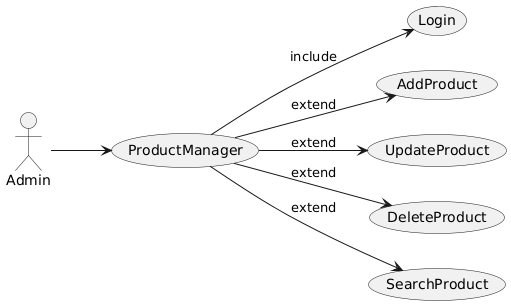

The diagram above was rendered by PlantUML. Its source (embedded in the PNG):
@startuml
left to right direction
actor Admin

usecase "ProductManager" as UC1
usecase "Login" as UC2
usecase "AddProduct" as UC3
usecase "UpdateProduct" as UC4
usecase "DeleteProduct" as UC5
usecase "SearchProduct" as UC6

Admin --> UC1
UC1 --> UC2 : include
UC1 --> UC3 : extend
UC1 --> UC4 : extend
UC1 --> UC5 : extend
UC1 --> UC6 : extend
@enduml